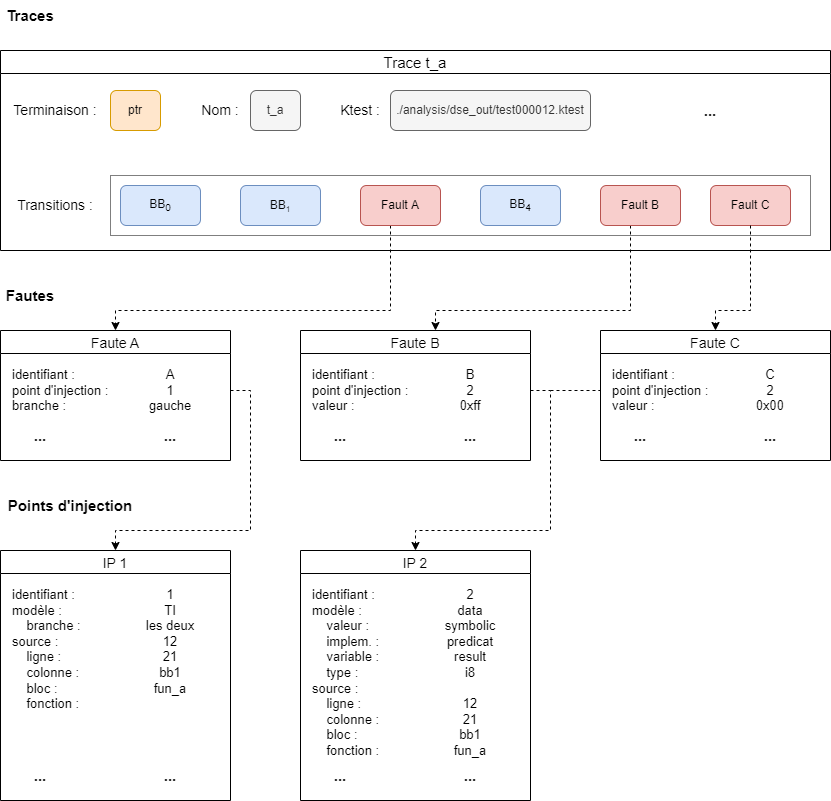

The diagram above was exported from draw.io. Its source (the exported page's mxGraphModel, read from the mxfile embedded in the PNG):
<mxGraphModel dx="1102" dy="1025" grid="1" gridSize="10" guides="1" tooltips="1" connect="1" arrows="1" fold="0" page="1" pageScale="1" pageWidth="1169" pageHeight="827" math="0" shadow="0">
  <root>
    <mxCell id="0" />
    <mxCell id="1" parent="0" />
    <mxCell id="Qcma5IhwxhA7skckZ7l4-62" style="edgeStyle=orthogonalEdgeStyle;rounded=0;orthogonalLoop=1;jettySize=auto;html=1;dashed=1;fontSize=15;" parent="1" source="Qcma5IhwxhA7skckZ7l4-7" target="Qcma5IhwxhA7skckZ7l4-48" edge="1">
      <mxGeometry relative="1" as="geometry">
        <Array as="points">
          <mxPoint x="400" y="510" />
          <mxPoint x="125" y="510" />
        </Array>
      </mxGeometry>
    </mxCell>
    <mxCell id="Qcma5IhwxhA7skckZ7l4-63" style="edgeStyle=orthogonalEdgeStyle;rounded=0;orthogonalLoop=1;jettySize=auto;html=1;dashed=1;fontSize=15;" parent="1" source="Qcma5IhwxhA7skckZ7l4-9" target="Qcma5IhwxhA7skckZ7l4-53" edge="1">
      <mxGeometry relative="1" as="geometry">
        <Array as="points">
          <mxPoint x="640" y="510" />
          <mxPoint x="445" y="510" />
        </Array>
      </mxGeometry>
    </mxCell>
    <mxCell id="Qcma5IhwxhA7skckZ7l4-12" value="Transitions :" style="text;html=1;strokeColor=none;fillColor=none;align=center;verticalAlign=middle;whiteSpace=wrap;rounded=0;dashed=1;dashPattern=1 1;fontSize=14;" parent="1" vertex="1">
      <mxGeometry x="20" y="390" width="90" height="30" as="geometry" />
    </mxCell>
    <mxCell id="Qcma5IhwxhA7skckZ7l4-13" value="Terminaison :" style="text;html=1;strokeColor=none;fillColor=none;align=center;verticalAlign=middle;whiteSpace=wrap;rounded=0;dashed=1;dashPattern=1 1;fontSize=14;" parent="1" vertex="1">
      <mxGeometry x="20" y="295" width="90" height="30" as="geometry" />
    </mxCell>
    <mxCell id="Qcma5IhwxhA7skckZ7l4-14" value="ptr" style="rounded=1;whiteSpace=wrap;html=1;fillColor=#ffe6cc;strokeColor=#d79b00;" parent="1" vertex="1">
      <mxGeometry x="120" y="290" width="50" height="40" as="geometry" />
    </mxCell>
    <mxCell id="Qcma5IhwxhA7skckZ7l4-15" value="Traces" style="text;html=1;strokeColor=none;fillColor=none;align=center;verticalAlign=middle;whiteSpace=wrap;rounded=0;dashed=1;fontSize=15;fontStyle=1" parent="1" vertex="1">
      <mxGeometry x="10" y="200" width="60" height="30" as="geometry" />
    </mxCell>
    <mxCell id="Qcma5IhwxhA7skckZ7l4-19" value="IP 1" style="swimlane;fontSize=14;fillColor=none;fontStyle=0" parent="1" vertex="1">
      <mxGeometry x="10" y="750" width="230" height="250" as="geometry" />
    </mxCell>
    <mxCell id="Qcma5IhwxhA7skckZ7l4-29" value="identifiant :&lt;br&gt;modèle :&lt;br&gt;&amp;nbsp; &amp;nbsp; branche :&amp;nbsp;&lt;br&gt;source :&lt;br&gt;&amp;nbsp; &amp;nbsp; ligne :&lt;br&gt;&amp;nbsp; &amp;nbsp; colonne :&lt;br&gt;&amp;nbsp; &amp;nbsp; bloc :&lt;br&gt;&amp;nbsp; &amp;nbsp; fonction :&amp;nbsp;" style="text;html=1;strokeColor=none;fillColor=none;align=left;verticalAlign=top;whiteSpace=wrap;rounded=0;fontSize=13;" parent="Qcma5IhwxhA7skckZ7l4-19" vertex="1">
      <mxGeometry x="10" y="30" width="100" height="170" as="geometry" />
    </mxCell>
    <mxCell id="Qcma5IhwxhA7skckZ7l4-30" value="1&lt;br&gt;TI&lt;br&gt;les deux&lt;br&gt;12&lt;br&gt;21&lt;br&gt;bb1&lt;br&gt;fun_a" style="text;html=1;strokeColor=none;fillColor=none;align=center;verticalAlign=top;whiteSpace=wrap;rounded=0;fontSize=13;" parent="Qcma5IhwxhA7skckZ7l4-19" vertex="1">
      <mxGeometry x="120" y="30" width="100" height="170" as="geometry" />
    </mxCell>
    <mxCell id="Qcma5IhwxhA7skckZ7l4-32" value="&lt;font size=&quot;1&quot;&gt;&lt;b style=&quot;font-size: 15px&quot;&gt;...&lt;/b&gt;&lt;/font&gt;" style="text;html=1;strokeColor=none;fillColor=none;align=center;verticalAlign=middle;whiteSpace=wrap;rounded=0;fontSize=12;" parent="Qcma5IhwxhA7skckZ7l4-19" vertex="1">
      <mxGeometry x="140" y="210" width="60" height="30" as="geometry" />
    </mxCell>
    <mxCell id="Qcma5IhwxhA7skckZ7l4-31" value="&lt;font size=&quot;1&quot;&gt;&lt;b style=&quot;font-size: 15px&quot;&gt;...&lt;/b&gt;&lt;/font&gt;" style="text;html=1;strokeColor=none;fillColor=none;align=center;verticalAlign=middle;whiteSpace=wrap;rounded=0;fontSize=12;" parent="Qcma5IhwxhA7skckZ7l4-19" vertex="1">
      <mxGeometry x="10" y="210" width="60" height="30" as="geometry" />
    </mxCell>
    <mxCell id="Qcma5IhwxhA7skckZ7l4-16" value="Points d'injection" style="text;html=1;strokeColor=none;fillColor=none;align=center;verticalAlign=middle;whiteSpace=wrap;rounded=0;dashed=1;fontSize=15;fontStyle=1" parent="1" vertex="1">
      <mxGeometry x="10" y="690" width="140" height="30" as="geometry" />
    </mxCell>
    <mxCell id="Qcma5IhwxhA7skckZ7l4-20" value="Nom :" style="text;html=1;strokeColor=none;fillColor=none;align=center;verticalAlign=middle;whiteSpace=wrap;rounded=0;dashed=1;dashPattern=1 1;fontSize=14;" parent="1" vertex="1">
      <mxGeometry x="200" y="295" width="60" height="30" as="geometry" />
    </mxCell>
    <mxCell id="Qcma5IhwxhA7skckZ7l4-21" value="t_a" style="rounded=1;whiteSpace=wrap;html=1;fillColor=#f5f5f5;strokeColor=#666666;fontColor=#333333;" parent="1" vertex="1">
      <mxGeometry x="260" y="290" width="50" height="40" as="geometry" />
    </mxCell>
    <mxCell id="Qcma5IhwxhA7skckZ7l4-24" value="./analysis/dse_out/test000012.ktest" style="rounded=1;whiteSpace=wrap;html=1;fillColor=#f5f5f5;strokeColor=#666666;fontColor=#333333;" parent="1" vertex="1">
      <mxGeometry x="400" y="290" width="200" height="40" as="geometry" />
    </mxCell>
    <mxCell id="Qcma5IhwxhA7skckZ7l4-25" value="Ktest :" style="text;html=1;strokeColor=none;fillColor=none;align=center;verticalAlign=middle;whiteSpace=wrap;rounded=0;dashed=1;dashPattern=1 1;fontSize=14;" parent="1" vertex="1">
      <mxGeometry x="340" y="295" width="60" height="30" as="geometry" />
    </mxCell>
    <mxCell id="Qcma5IhwxhA7skckZ7l4-33" value="IP 2" style="swimlane;fontSize=14;fillColor=none;fontStyle=0;startSize=23;" parent="1" vertex="1">
      <mxGeometry x="310" y="750" width="230" height="250" as="geometry" />
    </mxCell>
    <mxCell id="Qcma5IhwxhA7skckZ7l4-34" value="identifiant :&lt;br&gt;modèle :&lt;br&gt;&amp;nbsp; &amp;nbsp; valeur :&lt;br&gt;&amp;nbsp; &amp;nbsp; implem. :&lt;br&gt;&amp;nbsp; &amp;nbsp; variable :&lt;br&gt;&amp;nbsp; &amp;nbsp; type :&amp;nbsp;&lt;br&gt;source :&lt;br&gt;&amp;nbsp; &amp;nbsp; ligne :&lt;br&gt;&amp;nbsp; &amp;nbsp; colonne :&lt;br&gt;&amp;nbsp; &amp;nbsp; bloc :&lt;br&gt;&amp;nbsp; &amp;nbsp; fonction :&amp;nbsp;" style="text;html=1;strokeColor=none;fillColor=none;align=left;verticalAlign=top;whiteSpace=wrap;rounded=0;fontSize=13;" parent="Qcma5IhwxhA7skckZ7l4-33" vertex="1">
      <mxGeometry x="10" y="30" width="100" height="170" as="geometry" />
    </mxCell>
    <mxCell id="Qcma5IhwxhA7skckZ7l4-35" value="2&lt;br&gt;data&lt;br&gt;symbolic&lt;br&gt;predicat&lt;br&gt;result&lt;br&gt;i8&lt;br&gt;&lt;br&gt;12&lt;br&gt;21&lt;br&gt;bb1&lt;br&gt;fun_a" style="text;html=1;strokeColor=none;fillColor=none;align=center;verticalAlign=top;whiteSpace=wrap;rounded=0;fontSize=13;" parent="Qcma5IhwxhA7skckZ7l4-33" vertex="1">
      <mxGeometry x="120" y="30" width="100" height="170" as="geometry" />
    </mxCell>
    <mxCell id="Qcma5IhwxhA7skckZ7l4-36" value="&lt;font size=&quot;1&quot;&gt;&lt;b style=&quot;font-size: 15px&quot;&gt;...&lt;/b&gt;&lt;/font&gt;" style="text;html=1;strokeColor=none;fillColor=none;align=center;verticalAlign=middle;whiteSpace=wrap;rounded=0;fontSize=12;" parent="Qcma5IhwxhA7skckZ7l4-33" vertex="1">
      <mxGeometry x="140" y="210" width="60" height="30" as="geometry" />
    </mxCell>
    <mxCell id="Qcma5IhwxhA7skckZ7l4-37" value="&lt;font size=&quot;1&quot;&gt;&lt;b style=&quot;font-size: 15px&quot;&gt;...&lt;/b&gt;&lt;/font&gt;" style="text;html=1;strokeColor=none;fillColor=none;align=center;verticalAlign=middle;whiteSpace=wrap;rounded=0;fontSize=12;" parent="Qcma5IhwxhA7skckZ7l4-33" vertex="1">
      <mxGeometry x="10" y="210" width="60" height="30" as="geometry" />
    </mxCell>
    <mxCell id="Qcma5IhwxhA7skckZ7l4-46" value="Trace t_a" style="swimlane;fontSize=15;strokeColor=#000000;fillColor=none;fontStyle=0;startSize=23;" parent="1" vertex="1">
      <mxGeometry x="10" y="250" width="830" height="200" as="geometry">
        <mxRectangle x="10" y="250" width="100" height="23" as="alternateBounds" />
      </mxGeometry>
    </mxCell>
    <mxCell id="Qcma5IhwxhA7skckZ7l4-64" value="&lt;font size=&quot;1&quot;&gt;&lt;b style=&quot;font-size: 15px&quot;&gt;...&lt;/b&gt;&lt;/font&gt;" style="text;html=1;strokeColor=none;fillColor=none;align=center;verticalAlign=middle;whiteSpace=wrap;rounded=0;fontSize=12;" parent="Qcma5IhwxhA7skckZ7l4-46" vertex="1">
      <mxGeometry x="680" y="45" width="60" height="30" as="geometry" />
    </mxCell>
    <mxCell id="Qcma5IhwxhA7skckZ7l4-10" value="" style="rounded=0;whiteSpace=wrap;html=1;fontSize=14;dashed=1;fillColor=none;dashPattern=1 1;" parent="Qcma5IhwxhA7skckZ7l4-46" vertex="1">
      <mxGeometry x="110" y="125" width="700" height="60" as="geometry" />
    </mxCell>
    <mxCell id="Qcma5IhwxhA7skckZ7l4-2" value="BB&lt;sub&gt;0&lt;/sub&gt;" style="rounded=1;whiteSpace=wrap;html=1;fillColor=#dae8fc;strokeColor=#6c8ebf;" parent="Qcma5IhwxhA7skckZ7l4-46" vertex="1">
      <mxGeometry x="120" y="135" width="80" height="40" as="geometry" />
    </mxCell>
    <mxCell id="Qcma5IhwxhA7skckZ7l4-5" value="BB&lt;span style=&quot;font-size: 10px&quot;&gt;&lt;sub&gt;1&lt;/sub&gt;&lt;/span&gt;" style="rounded=1;whiteSpace=wrap;html=1;fillColor=#dae8fc;strokeColor=#6c8ebf;" parent="Qcma5IhwxhA7skckZ7l4-46" vertex="1">
      <mxGeometry x="240" y="135" width="80" height="40" as="geometry" />
    </mxCell>
    <mxCell id="Qcma5IhwxhA7skckZ7l4-7" value="Fault A" style="rounded=1;whiteSpace=wrap;html=1;fillColor=#f8cecc;strokeColor=#b85450;" parent="Qcma5IhwxhA7skckZ7l4-46" vertex="1">
      <mxGeometry x="360" y="135" width="80" height="40" as="geometry" />
    </mxCell>
    <mxCell id="Qcma5IhwxhA7skckZ7l4-6" value="BB&lt;sub&gt;4&lt;/sub&gt;" style="rounded=1;whiteSpace=wrap;html=1;fillColor=#dae8fc;strokeColor=#6c8ebf;" parent="Qcma5IhwxhA7skckZ7l4-46" vertex="1">
      <mxGeometry x="480" y="135" width="80" height="40" as="geometry" />
    </mxCell>
    <mxCell id="Qcma5IhwxhA7skckZ7l4-9" value="Fault B" style="rounded=1;whiteSpace=wrap;html=1;fillColor=#f8cecc;strokeColor=#b85450;" parent="Qcma5IhwxhA7skckZ7l4-46" vertex="1">
      <mxGeometry x="600" y="135" width="80" height="40" as="geometry" />
    </mxCell>
    <mxCell id="hXZinLOEdfz1y3Woih8p-1" value="Fault C" style="rounded=1;whiteSpace=wrap;html=1;fillColor=#f8cecc;strokeColor=#b85450;" vertex="1" parent="Qcma5IhwxhA7skckZ7l4-46">
      <mxGeometry x="710" y="135" width="80" height="40" as="geometry" />
    </mxCell>
    <mxCell id="Qcma5IhwxhA7skckZ7l4-47" value="Fautes" style="text;html=1;strokeColor=none;fillColor=none;align=center;verticalAlign=middle;whiteSpace=wrap;rounded=0;dashed=1;fontSize=15;fontStyle=1" parent="1" vertex="1">
      <mxGeometry x="10" y="480" width="60" height="30" as="geometry" />
    </mxCell>
    <mxCell id="Qcma5IhwxhA7skckZ7l4-53" value="Faute B" style="swimlane;fontSize=14;fillColor=none;fontStyle=0;startSize=23;" parent="1" vertex="1">
      <mxGeometry x="310" y="530" width="230" height="130" as="geometry">
        <mxRectangle x="330" y="530" width="80" height="23" as="alternateBounds" />
      </mxGeometry>
    </mxCell>
    <mxCell id="Qcma5IhwxhA7skckZ7l4-54" value="identifiant :&lt;br&gt;point d'injection :&lt;br&gt;valeur :&amp;nbsp;" style="text;html=1;strokeColor=none;fillColor=none;align=left;verticalAlign=top;whiteSpace=wrap;rounded=0;fontSize=13;" parent="Qcma5IhwxhA7skckZ7l4-53" vertex="1">
      <mxGeometry x="10" y="30" width="100" height="80" as="geometry" />
    </mxCell>
    <mxCell id="Qcma5IhwxhA7skckZ7l4-55" value="B&lt;br&gt;2&lt;br&gt;0xff" style="text;html=1;strokeColor=none;fillColor=none;align=center;verticalAlign=top;whiteSpace=wrap;rounded=0;fontSize=13;" parent="Qcma5IhwxhA7skckZ7l4-53" vertex="1">
      <mxGeometry x="120" y="30" width="100" height="80" as="geometry" />
    </mxCell>
    <mxCell id="Qcma5IhwxhA7skckZ7l4-56" value="&lt;font size=&quot;1&quot;&gt;&lt;b style=&quot;font-size: 15px&quot;&gt;...&lt;/b&gt;&lt;/font&gt;" style="text;html=1;strokeColor=none;fillColor=none;align=center;verticalAlign=middle;whiteSpace=wrap;rounded=0;fontSize=12;" parent="Qcma5IhwxhA7skckZ7l4-53" vertex="1">
      <mxGeometry x="140" y="90" width="60" height="30" as="geometry" />
    </mxCell>
    <mxCell id="Qcma5IhwxhA7skckZ7l4-57" value="&lt;font size=&quot;1&quot;&gt;&lt;b style=&quot;font-size: 15px&quot;&gt;...&lt;/b&gt;&lt;/font&gt;" style="text;html=1;strokeColor=none;fillColor=none;align=center;verticalAlign=middle;whiteSpace=wrap;rounded=0;fontSize=12;" parent="Qcma5IhwxhA7skckZ7l4-53" vertex="1">
      <mxGeometry x="10" y="90" width="60" height="30" as="geometry" />
    </mxCell>
    <mxCell id="Qcma5IhwxhA7skckZ7l4-58" value="" style="endArrow=classic;html=1;rounded=0;fontSize=15;entryX=0.5;entryY=0;entryDx=0;entryDy=0;dashed=1;" parent="1" target="Qcma5IhwxhA7skckZ7l4-19" edge="1">
      <mxGeometry width="50" height="50" relative="1" as="geometry">
        <mxPoint x="240" y="590" as="sourcePoint" />
        <mxPoint x="220" y="500" as="targetPoint" />
        <Array as="points">
          <mxPoint x="260" y="590" />
          <mxPoint x="260" y="730" />
          <mxPoint x="125" y="730" />
        </Array>
      </mxGeometry>
    </mxCell>
    <mxCell id="Qcma5IhwxhA7skckZ7l4-60" value="" style="endArrow=classic;html=1;rounded=0;fontSize=15;entryX=0.5;entryY=0;entryDx=0;entryDy=0;dashed=1;" parent="1" target="Qcma5IhwxhA7skckZ7l4-33" edge="1">
      <mxGeometry width="50" height="50" relative="1" as="geometry">
        <mxPoint x="540" y="590" as="sourcePoint" />
        <mxPoint x="420" y="690" as="targetPoint" />
        <Array as="points">
          <mxPoint x="560" y="590" />
          <mxPoint x="560" y="730" />
          <mxPoint x="425" y="730" />
        </Array>
      </mxGeometry>
    </mxCell>
    <mxCell id="hXZinLOEdfz1y3Woih8p-2" value="Faute C" style="swimlane;fontSize=14;fillColor=none;fontStyle=0;startSize=23;" vertex="1" parent="1">
      <mxGeometry x="610" y="530" width="230" height="130" as="geometry">
        <mxRectangle x="330" y="530" width="80" height="23" as="alternateBounds" />
      </mxGeometry>
    </mxCell>
    <mxCell id="hXZinLOEdfz1y3Woih8p-3" value="identifiant :&lt;br&gt;point d'injection :&lt;br&gt;valeur :&amp;nbsp;" style="text;html=1;strokeColor=none;fillColor=none;align=left;verticalAlign=top;whiteSpace=wrap;rounded=0;fontSize=13;" vertex="1" parent="hXZinLOEdfz1y3Woih8p-2">
      <mxGeometry x="10" y="30" width="100" height="80" as="geometry" />
    </mxCell>
    <mxCell id="hXZinLOEdfz1y3Woih8p-4" value="C&lt;br&gt;2&lt;br&gt;0x00" style="text;html=1;strokeColor=none;fillColor=none;align=center;verticalAlign=top;whiteSpace=wrap;rounded=0;fontSize=13;" vertex="1" parent="hXZinLOEdfz1y3Woih8p-2">
      <mxGeometry x="120" y="30" width="100" height="80" as="geometry" />
    </mxCell>
    <mxCell id="hXZinLOEdfz1y3Woih8p-5" value="&lt;font size=&quot;1&quot;&gt;&lt;b style=&quot;font-size: 15px&quot;&gt;...&lt;/b&gt;&lt;/font&gt;" style="text;html=1;strokeColor=none;fillColor=none;align=center;verticalAlign=middle;whiteSpace=wrap;rounded=0;fontSize=12;" vertex="1" parent="hXZinLOEdfz1y3Woih8p-2">
      <mxGeometry x="140" y="90" width="60" height="30" as="geometry" />
    </mxCell>
    <mxCell id="hXZinLOEdfz1y3Woih8p-6" value="&lt;font size=&quot;1&quot;&gt;&lt;b style=&quot;font-size: 15px&quot;&gt;...&lt;/b&gt;&lt;/font&gt;" style="text;html=1;strokeColor=none;fillColor=none;align=center;verticalAlign=middle;whiteSpace=wrap;rounded=0;fontSize=12;" vertex="1" parent="hXZinLOEdfz1y3Woih8p-2">
      <mxGeometry x="10" y="90" width="60" height="30" as="geometry" />
    </mxCell>
    <mxCell id="hXZinLOEdfz1y3Woih8p-9" value="" style="endArrow=none;dashed=1;html=1;rounded=0;" edge="1" parent="1">
      <mxGeometry width="50" height="50" relative="1" as="geometry">
        <mxPoint x="560" y="590" as="sourcePoint" />
        <mxPoint x="610" y="590" as="targetPoint" />
      </mxGeometry>
    </mxCell>
    <mxCell id="hXZinLOEdfz1y3Woih8p-11" style="edgeStyle=orthogonalEdgeStyle;rounded=0;orthogonalLoop=1;jettySize=auto;html=1;entryX=0.5;entryY=0;entryDx=0;entryDy=0;dashed=1;" edge="1" parent="1" source="hXZinLOEdfz1y3Woih8p-1" target="hXZinLOEdfz1y3Woih8p-2">
      <mxGeometry relative="1" as="geometry">
        <Array as="points">
          <mxPoint x="760" y="510" />
          <mxPoint x="725" y="510" />
        </Array>
      </mxGeometry>
    </mxCell>
    <mxCell id="Qcma5IhwxhA7skckZ7l4-48" value="Faute A" style="swimlane;fontSize=14;fontStyle=0;startSize=23;" parent="1" vertex="1">
      <mxGeometry x="10" y="530" width="230" height="130" as="geometry" />
    </mxCell>
    <mxCell id="Qcma5IhwxhA7skckZ7l4-49" value="identifiant :&lt;br&gt;point d'injection :&lt;br&gt;branche :&amp;nbsp;" style="text;html=1;strokeColor=none;fillColor=none;align=left;verticalAlign=top;whiteSpace=wrap;rounded=0;fontSize=13;" parent="Qcma5IhwxhA7skckZ7l4-48" vertex="1">
      <mxGeometry x="10" y="30" width="100" height="80" as="geometry" />
    </mxCell>
    <mxCell id="Qcma5IhwxhA7skckZ7l4-50" value="A&lt;br&gt;1&lt;br&gt;gauche" style="text;html=1;strokeColor=none;fillColor=none;align=center;verticalAlign=top;whiteSpace=wrap;rounded=0;fontSize=13;" parent="Qcma5IhwxhA7skckZ7l4-48" vertex="1">
      <mxGeometry x="120" y="30" width="100" height="80" as="geometry" />
    </mxCell>
    <mxCell id="Qcma5IhwxhA7skckZ7l4-51" value="&lt;font size=&quot;1&quot;&gt;&lt;b style=&quot;font-size: 15px&quot;&gt;...&lt;/b&gt;&lt;/font&gt;" style="text;html=1;strokeColor=none;fillColor=none;align=center;verticalAlign=middle;whiteSpace=wrap;rounded=0;fontSize=12;" parent="Qcma5IhwxhA7skckZ7l4-48" vertex="1">
      <mxGeometry x="140" y="90" width="60" height="30" as="geometry" />
    </mxCell>
    <mxCell id="Qcma5IhwxhA7skckZ7l4-52" value="&lt;font size=&quot;1&quot;&gt;&lt;b style=&quot;font-size: 15px&quot;&gt;...&lt;/b&gt;&lt;/font&gt;" style="text;html=1;strokeColor=none;fillColor=none;align=center;verticalAlign=middle;whiteSpace=wrap;rounded=0;fontSize=12;" parent="Qcma5IhwxhA7skckZ7l4-48" vertex="1">
      <mxGeometry x="10" y="90" width="60" height="30" as="geometry" />
    </mxCell>
  </root>
</mxGraphModel>